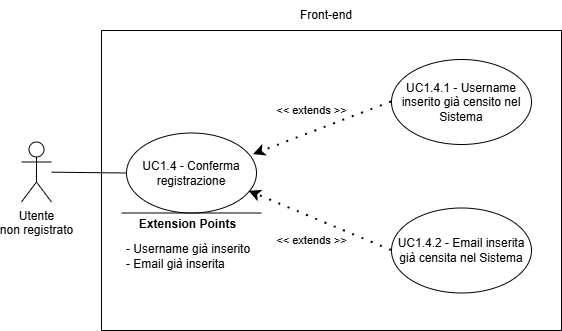

The diagram above was exported from draw.io. Its source (the exported page's mxGraphModel, read from the mxfile embedded in the PNG):
<mxGraphModel dx="1878" dy="844" grid="1" gridSize="10" guides="1" tooltips="1" connect="1" arrows="1" fold="1" page="1" pageScale="1" pageWidth="827" pageHeight="1169" math="0" shadow="0">
  <root>
    <mxCell id="0" />
    <mxCell id="1" parent="0" />
    <mxCell id="_rhjOmhj9qkal5ieOYzh-1" parent="1" style="shape=umlActor;verticalLabelPosition=bottom;verticalAlign=top;html=1;outlineConnect=0;align=center;" value="Utente&lt;div&gt;non&amp;nbsp;&lt;span style=&quot;background-color: transparent; color: light-dark(rgb(0, 0, 0), rgb(255, 255, 255));&quot;&gt;registrato&lt;/span&gt;&lt;/div&gt;" vertex="1">
      <mxGeometry height="60" width="30" x="160" y="282.5" as="geometry" />
    </mxCell>
    <mxCell id="_rhjOmhj9qkal5ieOYzh-4" parent="1" style="swimlane;startSize=0;" value="" vertex="1">
      <mxGeometry height="300" width="460" x="240" y="171" as="geometry">
        <mxRectangle height="40" width="50" x="310" y="350" as="alternateBounds" />
      </mxGeometry>
    </mxCell>
    <mxCell id="_rhjOmhj9qkal5ieOYzh-6" parent="_rhjOmhj9qkal5ieOYzh-4" style="ellipse;whiteSpace=wrap;html=1;" value="" vertex="1">
      <mxGeometry height="80" width="130" x="25" y="102.5" as="geometry" />
    </mxCell>
    <mxCell id="_rhjOmhj9qkal5ieOYzh-9" edge="1" parent="_rhjOmhj9qkal5ieOYzh-4" style="endArrow=none;html=1;rounded=0;" value="">
      <mxGeometry height="50" relative="1" width="50" as="geometry">
        <Array as="points" />
        <mxPoint x="20" y="182.5" as="sourcePoint" />
        <mxPoint x="160" y="182.5" as="targetPoint" />
      </mxGeometry>
    </mxCell>
    <mxCell id="_rhjOmhj9qkal5ieOYzh-10" connectable="0" parent="_rhjOmhj9qkal5ieOYzh-9" style="edgeLabel;html=1;align=center;verticalAlign=middle;resizable=0;points=[];" value="&lt;b&gt;&lt;font style=&quot;font-size: 12px;&quot;&gt;Extension Points&lt;/font&gt;&lt;/b&gt;" vertex="1">
      <mxGeometry relative="1" x="0.6462" as="geometry">
        <mxPoint x="-50" y="11" as="offset" />
      </mxGeometry>
    </mxCell>
    <mxCell id="_rhjOmhj9qkal5ieOYzh-11" parent="_rhjOmhj9qkal5ieOYzh-4" style="text;html=1;align=left;verticalAlign=middle;whiteSpace=wrap;rounded=0;" value="&lt;font style=&quot;font-size: 12px;&quot;&gt;- Username già inserito&lt;/font&gt;&lt;div&gt;&lt;font style=&quot;font-size: 12px;&quot;&gt;- Email già inserita&lt;/font&gt;&lt;/div&gt;" vertex="1">
      <mxGeometry height="30" width="135" x="22.5" y="210.5" as="geometry" />
    </mxCell>
    <mxCell id="_rhjOmhj9qkal5ieOYzh-12" parent="_rhjOmhj9qkal5ieOYzh-4" style="text;html=1;align=center;verticalAlign=middle;whiteSpace=wrap;rounded=0;" value="&lt;div style=&quot;&quot;&gt;&lt;span style=&quot;background-color: transparent; color: light-dark(rgb(0, 0, 0), rgb(255, 255, 255));&quot;&gt;UC1.4 - Conferma registrazione&lt;/span&gt;&lt;/div&gt;" vertex="1">
      <mxGeometry height="70" width="110" x="35" y="107.5" as="geometry" />
    </mxCell>
    <mxCell id="_rhjOmhj9qkal5ieOYzh-7" parent="_rhjOmhj9qkal5ieOYzh-4" style="ellipse;whiteSpace=wrap;html=1;" value="" vertex="1">
      <mxGeometry height="85" width="140" x="290" y="29" as="geometry" />
    </mxCell>
    <mxCell id="_rhjOmhj9qkal5ieOYzh-13" parent="_rhjOmhj9qkal5ieOYzh-4" style="text;html=1;align=center;verticalAlign=middle;whiteSpace=wrap;rounded=0;" value="UC1.4.1 - Username inserito già censito nel Sistema" vertex="1">
      <mxGeometry height="70" width="130" x="295" y="36.5" as="geometry" />
    </mxCell>
    <mxCell id="_rhjOmhj9qkal5ieOYzh-17" edge="1" parent="_rhjOmhj9qkal5ieOYzh-4" source="_rhjOmhj9qkal5ieOYzh-7" style="endArrow=classic;startArrow=none;endFill=1;startFill=0;html=1;verticalAlign=bottom;dashed=1;labelBackgroundColor=none;rounded=0;dashPattern=1 4;curved=0;endSize=6;strokeWidth=2;exitX=0;exitY=0.5;exitDx=0;exitDy=0;entryX=0.977;entryY=0.27;entryDx=0;entryDy=0;entryPerimeter=0;" target="_rhjOmhj9qkal5ieOYzh-6" value="&amp;lt;&amp;lt; extends &amp;gt;&amp;gt;">
      <mxGeometry relative="1" width="160" x="0.0968" y="-12" as="geometry">
        <mxPoint as="offset" />
        <Array as="points" />
        <mxPoint x="-45" y="506.5" as="sourcePoint" />
        <mxPoint x="155" y="131.5" as="targetPoint" />
      </mxGeometry>
    </mxCell>
    <mxCell id="iA72ILCVLpjxDA3bsMC_-1" parent="_rhjOmhj9qkal5ieOYzh-4" style="ellipse;whiteSpace=wrap;html=1;" value="" vertex="1">
      <mxGeometry height="85" width="140" x="290" y="177.5" as="geometry" />
    </mxCell>
    <mxCell id="iA72ILCVLpjxDA3bsMC_-2" parent="_rhjOmhj9qkal5ieOYzh-4" style="text;html=1;align=center;verticalAlign=middle;whiteSpace=wrap;rounded=0;" value="UC1.4.2 - Email inserita già censita nel Sistema" vertex="1">
      <mxGeometry height="70" width="130" x="295" y="185" as="geometry" />
    </mxCell>
    <mxCell id="iA72ILCVLpjxDA3bsMC_-3" edge="1" parent="_rhjOmhj9qkal5ieOYzh-4" source="iA72ILCVLpjxDA3bsMC_-1" style="endArrow=classic;startArrow=none;endFill=1;startFill=0;html=1;verticalAlign=bottom;dashed=1;labelBackgroundColor=none;rounded=0;dashPattern=1 4;curved=0;endSize=6;strokeWidth=2;exitX=0;exitY=0.5;exitDx=0;exitDy=0;entryX=0.943;entryY=0.729;entryDx=0;entryDy=0;entryPerimeter=0;" target="_rhjOmhj9qkal5ieOYzh-6" value="&amp;lt;&amp;lt; extends &amp;gt;&amp;gt;">
      <mxGeometry relative="1" width="160" x="-0.037" y="30" as="geometry">
        <mxPoint as="offset" />
        <Array as="points" />
        <mxPoint x="-45" y="626.5" as="sourcePoint" />
        <mxPoint x="155" y="252" as="targetPoint" />
      </mxGeometry>
    </mxCell>
    <mxCell id="_rhjOmhj9qkal5ieOYzh-5" parent="1" style="text;html=1;align=center;verticalAlign=middle;whiteSpace=wrap;rounded=0;" value="Front-end" vertex="1">
      <mxGeometry height="30" width="60" x="435" y="141" as="geometry" />
    </mxCell>
    <mxCell id="_rhjOmhj9qkal5ieOYzh-8" edge="1" parent="1" source="_rhjOmhj9qkal5ieOYzh-1" style="endArrow=none;html=1;rounded=0;entryX=0;entryY=0.5;entryDx=0;entryDy=0;" target="_rhjOmhj9qkal5ieOYzh-6" value="">
      <mxGeometry height="50" relative="1" width="50" as="geometry">
        <mxPoint x="390" y="460" as="sourcePoint" />
        <mxPoint x="440" y="410" as="targetPoint" />
      </mxGeometry>
    </mxCell>
  </root>
</mxGraphModel>